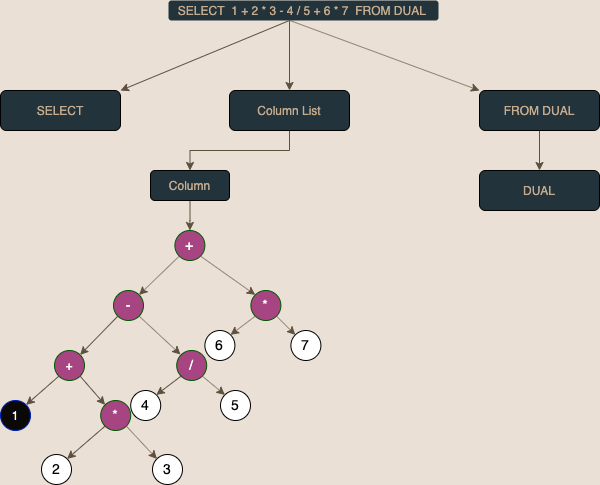

The diagram above was exported from draw.io. Its source (the exported page's mxGraphModel, read from the mxfile embedded in the PNG):
<mxGraphModel dx="1095" dy="492" grid="0" gridSize="10" guides="1" tooltips="1" connect="1" arrows="1" fold="1" page="1" pageScale="1" pageWidth="827" pageHeight="1169" background="#EAE0D5" math="0" shadow="0">
  <root>
    <mxCell id="0" />
    <mxCell id="1" parent="0" />
    <mxCell id="2" value="SELECT&amp;nbsp; 1 + 2 * 3 - 4 / 5 + 6 * 7&amp;nbsp; FROM DUAL&amp;nbsp;" style="text;html=1;align=center;verticalAlign=middle;resizable=0;points=[];autosize=1;fillColor=#22333B;rounded=1;fontColor=#C6AC8F;" vertex="1" parent="1">
      <mxGeometry x="129" y="30" width="270" height="20" as="geometry" />
    </mxCell>
    <mxCell id="3" value="" style="endArrow=classic;html=1;entryX=1;entryY=0;entryDx=0;entryDy=0;strokeColor=#5E503F;" edge="1" parent="1" target="38">
      <mxGeometry width="50" height="50" relative="1" as="geometry">
        <mxPoint x="250" y="50" as="sourcePoint" />
        <mxPoint x="70" y="100" as="targetPoint" />
      </mxGeometry>
    </mxCell>
    <mxCell id="4" value="" style="endArrow=classic;html=1;exitX=0.448;exitY=0.992;exitDx=0;exitDy=0;exitPerimeter=0;entryX=0;entryY=0;entryDx=0;entryDy=0;strokeColor=#5E503F;" edge="1" parent="1" source="2" target="31">
      <mxGeometry width="50" height="50" relative="1" as="geometry">
        <mxPoint x="255" y="60" as="sourcePoint" />
        <mxPoint x="350" y="100" as="targetPoint" />
      </mxGeometry>
    </mxCell>
    <mxCell id="5" value="+" style="ellipse;whiteSpace=wrap;html=1;aspect=fixed;fillColor=#A74482;strokeColor=#005700;fontColor=#ffffff;" vertex="1" parent="1">
      <mxGeometry x="14.999999999999996" y="380" width="30" height="30" as="geometry" />
    </mxCell>
    <mxCell id="6" value="1" style="ellipse;whiteSpace=wrap;html=1;aspect=fixed;fillColor=#0A0908;strokeColor=#001DBC;fontColor=#ffffff;" vertex="1" parent="1">
      <mxGeometry x="-39" y="430" width="30" height="30" as="geometry" />
    </mxCell>
    <mxCell id="7" value="&lt;font style=&quot;font-size: 14px&quot;&gt;*&lt;/font&gt;" style="ellipse;whiteSpace=wrap;html=1;aspect=fixed;verticalAlign=top;labelPosition=center;verticalLabelPosition=middle;align=center;horizontal=1;fontSize=12;fillColor=#A74482;strokeColor=#005700;fontColor=#ffffff;" vertex="1" parent="1">
      <mxGeometry x="61.19999999999999" y="430" width="30" height="30" as="geometry" />
    </mxCell>
    <mxCell id="8" value="&lt;font style=&quot;font-size: 14px&quot;&gt;2&lt;/font&gt;" style="ellipse;whiteSpace=wrap;html=1;aspect=fixed;verticalAlign=top;labelPosition=center;verticalLabelPosition=middle;align=center;horizontal=1;fontSize=12;" vertex="1" parent="1">
      <mxGeometry x="1.9999999999999964" y="484" width="30" height="30" as="geometry" />
    </mxCell>
    <mxCell id="9" value="&lt;font style=&quot;font-size: 14px&quot;&gt;3&lt;/font&gt;" style="ellipse;whiteSpace=wrap;html=1;aspect=fixed;verticalAlign=top;labelPosition=center;verticalLabelPosition=middle;align=center;horizontal=1;fontSize=12;" vertex="1" parent="1">
      <mxGeometry x="113.00000000000001" y="484" width="30" height="30" as="geometry" />
    </mxCell>
    <mxCell id="10" value="" style="endArrow=classic;html=1;exitX=0;exitY=1;exitDx=0;exitDy=0;entryX=1;entryY=0;entryDx=0;entryDy=0;strokeColor=#5E503F;" edge="1" parent="1" source="5" target="6">
      <mxGeometry width="50" height="50" relative="1" as="geometry">
        <mxPoint x="86" y="380" as="sourcePoint" />
        <mxPoint x="-9.000000000000004" y="430" as="targetPoint" />
      </mxGeometry>
    </mxCell>
    <mxCell id="11" value="" style="endArrow=classic;html=1;exitX=1;exitY=1;exitDx=0;exitDy=0;entryX=0;entryY=0;entryDx=0;entryDy=0;strokeColor=#5E503F;" edge="1" parent="1" source="5" target="7">
      <mxGeometry width="50" height="50" relative="1" as="geometry">
        <mxPoint x="29.393398282201815" y="415.6066017177982" as="sourcePoint" />
        <mxPoint x="6.606601717798181" y="434.3933982822018" as="targetPoint" />
      </mxGeometry>
    </mxCell>
    <mxCell id="12" value="" style="endArrow=classic;html=1;exitX=0;exitY=1;exitDx=0;exitDy=0;entryX=1;entryY=0;entryDx=0;entryDy=0;strokeColor=#5E503F;" edge="1" parent="1" source="7" target="8">
      <mxGeometry width="50" height="50" relative="1" as="geometry">
        <mxPoint x="40.80660171779817" y="415.6066017177982" as="sourcePoint" />
        <mxPoint x="30.806601717798173" y="464.3933982822018" as="targetPoint" />
      </mxGeometry>
    </mxCell>
    <mxCell id="13" value="" style="endArrow=classic;html=1;exitX=1;exitY=1;exitDx=0;exitDy=0;entryX=0;entryY=0;entryDx=0;entryDy=0;strokeColor=#5E503F;" edge="1" parent="1" source="7" target="9">
      <mxGeometry width="50" height="50" relative="1" as="geometry">
        <mxPoint x="40.80660171779817" y="415.6066017177982" as="sourcePoint" />
        <mxPoint x="65.5933982822018" y="434.3933982822018" as="targetPoint" />
      </mxGeometry>
    </mxCell>
    <mxCell id="14" value="&lt;font style=&quot;font-size: 14px&quot;&gt;*&lt;/font&gt;" style="ellipse;whiteSpace=wrap;html=1;aspect=fixed;verticalAlign=top;labelPosition=center;verticalLabelPosition=middle;align=center;horizontal=1;fontSize=12;fillColor=#A74482;strokeColor=#005700;fontColor=#ffffff;" vertex="1" parent="1">
      <mxGeometry x="211.39999999999998" y="320" width="30" height="30" as="geometry" />
    </mxCell>
    <mxCell id="15" value="&lt;span style=&quot;font-size: 14px&quot;&gt;6&lt;/span&gt;" style="ellipse;whiteSpace=wrap;html=1;aspect=fixed;verticalAlign=top;labelPosition=center;verticalLabelPosition=middle;align=center;horizontal=1;fontSize=12;" vertex="1" parent="1">
      <mxGeometry x="165.39999999999998" y="360" width="30" height="30" as="geometry" />
    </mxCell>
    <mxCell id="16" value="&lt;font style=&quot;font-size: 14px&quot;&gt;7&lt;/font&gt;" style="ellipse;whiteSpace=wrap;html=1;aspect=fixed;verticalAlign=top;labelPosition=center;verticalLabelPosition=middle;align=center;horizontal=1;fontSize=12;" vertex="1" parent="1">
      <mxGeometry x="251.39999999999998" y="360" width="30" height="30" as="geometry" />
    </mxCell>
    <mxCell id="17" value="" style="endArrow=classic;html=1;exitX=0;exitY=1;exitDx=0;exitDy=0;entryX=1;entryY=0;entryDx=0;entryDy=0;strokeColor=#5E503F;" edge="1" parent="1" source="14" target="15">
      <mxGeometry width="50" height="50" relative="1" as="geometry">
        <mxPoint x="186.60660171779818" y="315.6066017177982" as="sourcePoint" />
        <mxPoint x="211.39339828220182" y="334.3933982822018" as="targetPoint" />
      </mxGeometry>
    </mxCell>
    <mxCell id="18" value="" style="endArrow=classic;html=1;exitX=1;exitY=1;exitDx=0;exitDy=0;entryX=0;entryY=0;entryDx=0;entryDy=0;strokeColor=#5E503F;" edge="1" parent="1" source="14" target="16">
      <mxGeometry width="50" height="50" relative="1" as="geometry">
        <mxPoint x="186.60660171779818" y="315.6066017177982" as="sourcePoint" />
        <mxPoint x="211.39339828220182" y="334.3933982822018" as="targetPoint" />
      </mxGeometry>
    </mxCell>
    <mxCell id="19" value="&lt;font style=&quot;font-size: 14px&quot;&gt;/&lt;/font&gt;" style="ellipse;whiteSpace=wrap;html=1;aspect=fixed;verticalAlign=top;labelPosition=center;verticalLabelPosition=middle;align=center;horizontal=1;fontSize=12;fillColor=#A74482;strokeColor=#005700;fontColor=#ffffff;" vertex="1" parent="1">
      <mxGeometry x="137.2" y="380" width="30" height="30" as="geometry" />
    </mxCell>
    <mxCell id="20" value="&lt;span style=&quot;font-size: 14px&quot;&gt;4&lt;/span&gt;" style="ellipse;whiteSpace=wrap;html=1;aspect=fixed;verticalAlign=top;labelPosition=center;verticalLabelPosition=middle;align=center;horizontal=1;fontSize=12;" vertex="1" parent="1">
      <mxGeometry x="91.19999999999999" y="420" width="30" height="30" as="geometry" />
    </mxCell>
    <mxCell id="21" value="&lt;font style=&quot;font-size: 14px&quot;&gt;5&lt;/font&gt;" style="ellipse;whiteSpace=wrap;html=1;aspect=fixed;verticalAlign=top;labelPosition=center;verticalLabelPosition=middle;align=center;horizontal=1;fontSize=12;" vertex="1" parent="1">
      <mxGeometry x="181" y="420" width="30" height="30" as="geometry" />
    </mxCell>
    <mxCell id="22" value="" style="endArrow=classic;html=1;exitX=0;exitY=1;exitDx=0;exitDy=0;entryX=1;entryY=0;entryDx=0;entryDy=0;strokeColor=#5E503F;" edge="1" parent="1" source="19" target="20">
      <mxGeometry width="50" height="50" relative="1" as="geometry">
        <mxPoint x="126.80660171779817" y="375.6066017177982" as="sourcePoint" />
        <mxPoint x="151.5933982822018" y="394.3933982822018" as="targetPoint" />
      </mxGeometry>
    </mxCell>
    <mxCell id="23" value="" style="endArrow=classic;html=1;exitX=1;exitY=1;exitDx=0;exitDy=0;entryX=0;entryY=0;entryDx=0;entryDy=0;strokeColor=#5E503F;" edge="1" parent="1" source="19" target="21">
      <mxGeometry width="50" height="50" relative="1" as="geometry">
        <mxPoint x="126.80660171779817" y="375.6066017177982" as="sourcePoint" />
        <mxPoint x="151.5933982822018" y="394.3933982822018" as="targetPoint" />
      </mxGeometry>
    </mxCell>
    <mxCell id="24" value="&lt;font style=&quot;font-size: 14px&quot;&gt;-&lt;/font&gt;" style="ellipse;whiteSpace=wrap;html=1;aspect=fixed;verticalAlign=top;labelPosition=center;verticalLabelPosition=middle;align=center;horizontal=1;fontSize=12;fillColor=#A74482;strokeColor=#005700;fontColor=#ffffff;" vertex="1" parent="1">
      <mxGeometry x="74" y="320" width="30" height="30" as="geometry" />
    </mxCell>
    <mxCell id="25" value="" style="endArrow=classic;html=1;exitX=0;exitY=1;exitDx=0;exitDy=0;entryX=1;entryY=0;entryDx=0;entryDy=0;strokeColor=#5E503F;" edge="1" parent="1" source="24">
      <mxGeometry width="50" height="50" relative="1" as="geometry">
        <mxPoint x="50.606601717798185" y="335.6066017177982" as="sourcePoint" />
        <mxPoint x="40.606601717798185" y="384.3933982822018" as="targetPoint" />
      </mxGeometry>
    </mxCell>
    <mxCell id="26" value="" style="endArrow=classic;html=1;exitX=1;exitY=1;exitDx=0;exitDy=0;strokeColor=#5E503F;" edge="1" parent="1" source="24">
      <mxGeometry width="50" height="50" relative="1" as="geometry">
        <mxPoint x="50.606601717798185" y="335.6066017177982" as="sourcePoint" />
        <mxPoint x="141" y="384" as="targetPoint" />
      </mxGeometry>
    </mxCell>
    <mxCell id="27" value="&lt;font style=&quot;font-size: 14px&quot;&gt;+&lt;/font&gt;" style="ellipse;whiteSpace=wrap;html=1;aspect=fixed;verticalAlign=top;labelPosition=center;verticalLabelPosition=middle;align=center;horizontal=1;fontSize=12;fillColor=#A74482;strokeColor=#005700;fontColor=#ffffff;" vertex="1" parent="1">
      <mxGeometry x="135.39999999999998" y="260" width="30" height="30" as="geometry" />
    </mxCell>
    <mxCell id="28" value="" style="endArrow=classic;html=1;exitX=0;exitY=1;exitDx=0;exitDy=0;entryX=1;entryY=0;entryDx=0;entryDy=0;strokeColor=#5E503F;" edge="1" parent="1" source="27" target="24">
      <mxGeometry width="50" height="50" relative="1" as="geometry">
        <mxPoint x="122.00660171779816" y="185.60660171779818" as="sourcePoint" />
        <mxPoint x="112.00660171779818" y="234.39339828220182" as="targetPoint" />
      </mxGeometry>
    </mxCell>
    <mxCell id="29" value="" style="endArrow=classic;html=1;exitX=1;exitY=1;exitDx=0;exitDy=0;entryX=0;entryY=0;entryDx=0;entryDy=0;strokeColor=#5E503F;" edge="1" parent="1" source="27" target="14">
      <mxGeometry width="50" height="50" relative="1" as="geometry">
        <mxPoint x="122.00660171779816" y="185.60660171779818" as="sourcePoint" />
        <mxPoint x="212.39999999999998" y="234" as="targetPoint" />
      </mxGeometry>
    </mxCell>
    <mxCell id="30" value="" style="edgeStyle=orthogonalEdgeStyle;rounded=0;orthogonalLoop=1;jettySize=auto;html=1;fontSize=12;strokeColor=#5E503F;" edge="1" parent="1" source="31" target="32">
      <mxGeometry relative="1" as="geometry" />
    </mxCell>
    <mxCell id="31" value="FROM DUAL" style="rounded=1;whiteSpace=wrap;html=1;fontSize=12;fontColor=#C6AC8F;fillColor=#22333B;" vertex="1" parent="1">
      <mxGeometry x="440" y="120" width="120" height="40" as="geometry" />
    </mxCell>
    <mxCell id="32" value="DUAL" style="rounded=1;whiteSpace=wrap;html=1;fontSize=12;fontColor=#C6AC8F;fillColor=#22333B;" vertex="1" parent="1">
      <mxGeometry x="440" y="200" width="120" height="40" as="geometry" />
    </mxCell>
    <mxCell id="33" value="" style="endArrow=classic;html=1;strokeColor=#5E503F;" edge="1" parent="1">
      <mxGeometry width="50" height="50" relative="1" as="geometry">
        <mxPoint x="250" y="50" as="sourcePoint" />
        <mxPoint x="250" y="120" as="targetPoint" />
      </mxGeometry>
    </mxCell>
    <mxCell id="34" value="" style="edgeStyle=orthogonalEdgeStyle;rounded=0;orthogonalLoop=1;jettySize=auto;html=1;fontSize=12;strokeColor=#5E503F;" edge="1" parent="1" source="35" target="37">
      <mxGeometry relative="1" as="geometry" />
    </mxCell>
    <mxCell id="35" value="Column List" style="rounded=1;whiteSpace=wrap;html=1;fontSize=12;fontColor=#C6AC8F;fillColor=#22333B;" vertex="1" parent="1">
      <mxGeometry x="190" y="120" width="120" height="40" as="geometry" />
    </mxCell>
    <mxCell id="36" style="edgeStyle=orthogonalEdgeStyle;rounded=0;orthogonalLoop=1;jettySize=auto;html=1;exitX=0.5;exitY=1;exitDx=0;exitDy=0;fontSize=12;strokeColor=#5E503F;" edge="1" parent="1" source="37" target="27">
      <mxGeometry relative="1" as="geometry" />
    </mxCell>
    <mxCell id="37" value="Column" style="rounded=1;whiteSpace=wrap;html=1;fontSize=12;fontColor=#C6AC8F;fillColor=#22333B;" vertex="1" parent="1">
      <mxGeometry x="111" y="200" width="79" height="30" as="geometry" />
    </mxCell>
    <mxCell id="38" value="SELECT" style="rounded=1;whiteSpace=wrap;html=1;fontSize=12;fontColor=#C6AC8F;fillColor=#22333B;" vertex="1" parent="1">
      <mxGeometry x="-39" y="120" width="120" height="40" as="geometry" />
    </mxCell>
  </root>
</mxGraphModel>